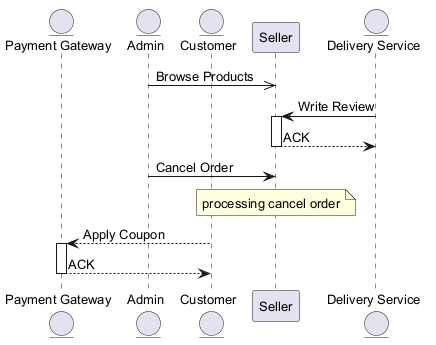

The diagram above was rendered by PlantUML. Its source (embedded in the PNG):
@startuml
skinparam backgroundColor #FFFFFF
skinparam classBackgroundColor #F3E5F5
skinparam classBorderColor #6A1B9A
skinparam defaultFontSize 13
entity "Payment Gateway" as PG
entity "Admin" as A
entity "Customer" as C
participant "Seller" as S
entity "Delivery Service" as DS
A ->> S : Browse Products
DS -> S : Write Review
activate S
S --> DS : ACK
deactivate S
A -> S : Cancel Order
note over S : processing cancel order
C --> PG : Apply Coupon
activate PG
PG --> C : ACK
deactivate PG
@enduml